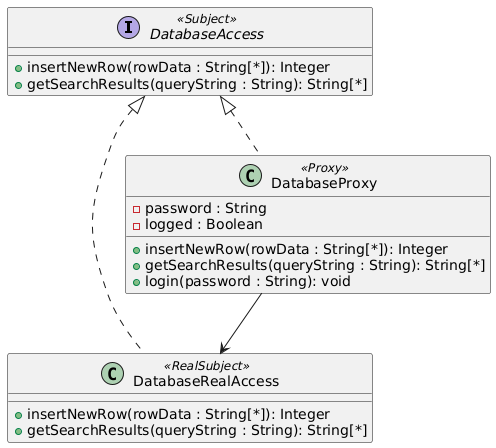

The diagram above was rendered by PlantUML. Its source (embedded in the PNG):
@startuml
interface DatabaseAccess <<Subject>> {
+insertNewRow(rowData : String[*]): Integer
+getSearchResults(queryString : String): String[*]
}
class DatabaseRealAccess <<RealSubject>> {
+insertNewRow(rowData : String[*]): Integer
+getSearchResults(queryString : String): String[*]
}
class DatabaseProxy <<Proxy>> {
-password : String
-logged : Boolean
+insertNewRow(rowData : String[*]): Integer
+getSearchResults(queryString : String): String[*]
+login(password : String): void
}

DatabaseAccess <|.. DatabaseRealAccess
DatabaseAccess <|.. DatabaseProxy
DatabaseProxy -->  DatabaseRealAccess
@enduml